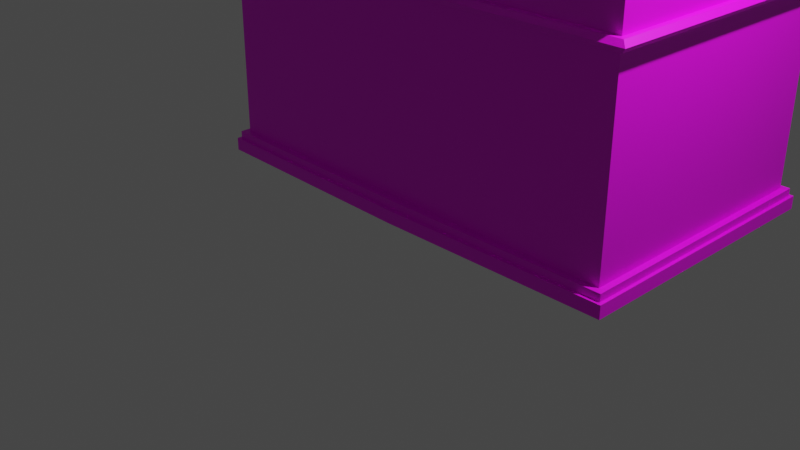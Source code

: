 # Source: closet.blend  (saved by Blender 2.80.75; exported with 4.5.12 LTS)
import bpy
from mathutils import Matrix  # noqa: F401  (used for matrix-valued properties, if any)

bpy.ops.wm.read_factory_settings(use_empty=True)
scene = bpy.context.scene
scene.name = 'Scene'

# ---- collections
col_collection = bpy.data.collections.new('Collection'); scene.collection.children.link(col_collection)

# ---- images (referenced by path relative to the original .blend; pixels are not part of the script)
import os
ASSET_DIR = os.environ.get("B2B_ASSET_DIR", "")  # directory of the original .blend (textures are referenced by path, not embedded)
HERE = os.path.dirname(os.path.abspath(__file__))  # packed textures are extracted next to this script under _unpacked/

def load_image(name, relpath, width, height, colorspace="sRGB"):
    """Load a texture the original file referenced (path relative to the .blend, or extracted next to this script)."""
    p = next((c for c in (os.path.join(HERE, relpath), os.path.join(ASSET_DIR, relpath)) if relpath and os.path.exists(c)), "")
    if p:
        img = bpy.data.images.load(p, check_existing=True)
        img.name = name
    else:  # same state as the original file: an image datablock whose file is absent (Cycles renders it pink)
        img = bpy.data.images.new(name, width, height)
        img.source = "FILE"
        img.filepath = "//" + (relpath or name)
    img.colorspace_settings.name = colorspace
    return img
img_mesa_de_trabajo_1__39__png = load_image('Mesa de trabajo 1 (39).png', 'Mesa de trabajo 1 (39).png', 1024, 1024, 'sRGB')

# ---- materials (node trees are filled in below, after node groups)
mat_material_001 = bpy.data.materials.new('Material.001')
mat_material_001.use_transparent_shadow = False

# ---- material node trees
mat_material_001.use_nodes = True; mat_material_001.node_tree.nodes.clear()
_N = mat_material_001.node_tree.nodes; _L = mat_material_001.node_tree.links
n0 = _N.new('ShaderNodeOutputMaterial'); n0.name = 'Material Output'; n0.location = (300, 300)
n1 = _N.new('ShaderNodeBsdfPrincipled'); n1.name = 'Principled BSDF'; n1.location = (10, 300)
n1.distribution = 'GGX'
n1.subsurface_method = 'BURLEY'
n1.inputs[3].default_value = 1.45
n1.inputs[27].default_value = (0.0, 0.0, 0.0, 1.0)
n1.inputs[28].default_value = 1.0
n2 = _N.new('ShaderNodeTexImage'); n2.name = 'Image Texture'; n2.location = (-353, 140)
n2.image = img_mesa_de_trabajo_1__39__png
_L.new(n1.outputs[0], n0.inputs[0])
_L.new(n2.outputs[0], n1.inputs[0])
n0.is_active_output = True

# ---- world
world_world = bpy.data.worlds.new('World'); scene.world = world_world
world_world.use_nodes = True; world_world.node_tree.nodes.clear()
_N = world_world.node_tree.nodes; _L = world_world.node_tree.links
n0 = _N.new('ShaderNodeOutputWorld'); n0.name = 'World Output'; n0.location = (300, 300)
n1 = _N.new('ShaderNodeBackground'); n1.name = 'Background'; n1.location = (10, 300)
n1.inputs[0].default_value = (0.05088, 0.05088, 0.05088, 1.0)
_L.new(n1.outputs[0], n0.inputs[0])
n0.is_active_output = True
world_world.color = (0.05088, 0.05088, 0.05088)
world_world.use_sun_shadow = False
world_world.sun_shadow_jitter_overblur = 0.0

# ---- cameras
cam_camera = bpy.data.cameras.new('Camera')
cam_camera.clip_end = 100.0
cam_camera.ortho_scale = 7.314

# ---- lights
light_light = bpy.data.lights.new('Light', 'POINT')
light_light.transmission_factor = 0.0
light_light.energy = 1000.0
light_light.shadow_soft_size = 0.1
light_light.shadow_maximum_resolution = 0.006
light_light.use_absolute_resolution = True

# ---- meshes
me_plane = bpy.data.meshes.new('Plane')
me_plane.from_pydata([(0.0, 0.0, -4.371e-08), (2.5, 0.0, -4.371e-08), (0.0, 7.0, -2.623e-07), (2.5, 7.0, -2.623e-07), (0.0, 9.0, -3.497e-07), (2.5, 8.0, -3.06e-07), (0.0, 7.0, -3.0), (0.0, -1.192e-07, -3.0), (2.5, -1.192e-07, -3.0), (2.5, 7.0, -3.0), (2.5, 8.0, -3.0), (0.0, 9.0, -3.0), (0.0, 0.229, -5.086e-08), (2.5, 0.229, -5.086e-08), (0.0, 0.229, -3.0), (2.5, 0.229, -3.0), (0.0, 0.1449, -4.823e-08), (0.0, 0.1449, -3.0), (2.5, 0.1449, -4.823e-08), (2.5, 0.1449, -3.0), (0.0, 0.1449, 0.15), (0.0, 4.683e-09, 0.15), (2.606, 3.312e-09, 0.1061), (0.0, 0.1449, -3.15), (0.0, -1.192e-07, -3.15), (2.606, -1.192e-07, -3.106), (2.606, 0.1449, 0.1061), (2.606, 0.1449, -3.106), (2.571, 0.1449, 0.07071), (2.571, 0.229, 0.07071), (2.571, 0.1449, -3.071), (2.571, 0.229, -3.071), (0.0, 0.229, -3.1), (0.0, 0.229, 0.1), (0.0, 0.1449, 0.1), (0.0, 0.1449, -3.1), (2.5, 2.341, -1.184e-07), (2.5, 2.454, -1.184e-07), (2.5, 2.341, -3.0), (2.5, 2.454, -3.0), (0.0, 2.454, -1.184e-07), (0.0, 2.341, -1.184e-07), (0.0, 2.454, -3.0), (0.0, 2.341, -3.0), (2.557, 2.341, 0.05657), (2.557, 2.454, 0.05657), (2.557, 2.341, -3.057), (2.557, 2.454, -3.057), (0.0, 2.454, 0.08), (0.0, 2.341, 0.08), (0.0, 2.454, -3.08), (0.0, 2.341, -3.08), (-0.02446, 2.397, 0.03602), (-0.02446, 2.397, -3.036), (2.605, 2.397, 0.09394), (2.605, 2.397, -3.094), (-0.02446, 2.397, 0.1179), (-0.02446, 2.397, -3.118), (1.95, 0.0, -4.371e-08), (1.95, 7.0, -2.623e-07), (1.95, 7.999, -3.059e-07), (1.95, -1.192e-07, -3.0), (1.95, 7.0, -3.0), (1.95, 7.999, -3.0), (1.95, 0.229, -3.0), (1.95, 0.229, -5.086e-08), (1.95, 0.1449, -4.823e-08), (1.95, 0.1449, -3.0), (2.032, 3.614e-09, 0.1157), (2.032, -1.192e-07, -3.116), (2.032, 0.1449, 0.1157), (2.032, 0.1449, -3.116), (2.005, 0.229, -3.077), (2.005, 0.229, 0.07716), (2.005, 0.1449, 0.07716), (2.005, 0.1449, -3.077), (1.95, 2.341, -3.0), (1.95, 2.454, -3.0), (1.95, 2.341, -1.184e-07), (1.95, 2.454, -1.184e-07), (1.994, 2.341, -3.062), (1.994, 2.454, -3.062), (1.994, 2.341, 0.06173), (1.994, 2.454, 0.06173), (2.027, 2.397, 0.09923), (2.027, 2.397, -3.099), (1.462, 7.0, -2.623e-07), (0.9749, 7.0, -2.623e-07), (0.4874, 7.0, -2.623e-07), (1.462, 8.345, -3.21e-07), (0.9749, 8.696, -3.364e-07), (0.4874, 8.93, -3.466e-07), (1.462, 7.0, -3.0), (0.9749, 7.0, -3.0), (0.4874, 7.0, -3.0), (1.462, 8.345, -3.0), (0.9749, 8.696, -3.0), (0.4874, 8.93, -3.0), (1.462, 0.229, -3.0), (0.9749, 0.229, -3.0), (0.4874, 0.229, -3.0), (1.462, 0.1449, -3.0), (0.9749, 0.1449, -3.0), (0.4874, 0.1449, -3.0), (1.524, 0.1449, -3.124), (1.016, 0.1449, -3.133), (0.5081, 0.1449, -3.141), (1.504, 0.229, -3.083), (1.002, 0.229, -3.089), (0.5012, 0.229, -3.094), (1.504, 0.1449, -3.083), (1.002, 0.1449, -3.089), (0.5012, 0.1449, -3.094), (1.462, 2.341, -3.0), (0.9749, 2.341, -3.0), (0.4874, 2.341, -3.0), (1.462, 2.454, -3.0), (0.9749, 2.454, -3.0), (0.4874, 2.454, -3.0), (1.495, 2.341, -3.066), (0.9969, 2.341, -3.071), (0.4985, 2.341, -3.075), (1.495, 2.454, -3.066), (0.9969, 2.454, -3.071), (0.4985, 2.454, -3.075), (1.514, 2.397, -3.104), (1.001, 2.397, -3.109), (0.4883, 2.397, -3.113), (0.4874, 0.0, -4.371e-08), (0.9749, 0.0, -4.371e-08), (1.462, 0.0, -4.371e-08), (0.4874, -1.192e-07, -3.0), (0.9749, -1.192e-07, -3.0), (1.462, -1.192e-07, -3.0), (0.4874, 0.229, -5.086e-08), (0.9749, 0.229, -5.086e-08), (1.462, 0.229, -5.086e-08), (0.4874, 0.1449, -4.823e-08), (0.9749, 0.1449, -4.823e-08), (1.462, 0.1449, -4.823e-08), (0.5081, 4.416e-09, 0.1414), (1.016, 4.148e-09, 0.1329), (1.524, 3.881e-09, 0.1243), (0.5081, -1.192e-07, -3.141), (1.016, -1.192e-07, -3.133), (1.524, -1.192e-07, -3.124), (0.5081, 0.1449, 0.1414), (1.016, 0.1449, 0.1329), (1.524, 0.1449, 0.1243), (0.5012, 0.229, 0.09429), (1.002, 0.229, 0.08858), (1.504, 0.229, 0.08287), (0.5012, 0.1449, 0.09429), (1.002, 0.1449, 0.08858), (1.504, 0.1449, 0.08287), (0.4874, 2.341, -1.184e-07), (0.9749, 2.341, -1.184e-07), (1.462, 2.341, -1.184e-07), (0.4874, 2.454, -1.184e-07), (0.9749, 2.454, -1.184e-07), (1.462, 2.454, -1.184e-07), (0.4985, 2.341, 0.07543), (0.9969, 2.341, 0.07086), (1.495, 2.341, 0.06629), (0.4985, 2.454, 0.07543), (0.9969, 2.454, 0.07086), (1.495, 2.454, 0.06629), (0.4883, 2.397, 0.1133), (1.001, 2.397, 0.1086), (1.514, 2.397, 0.1039), (2.5, 7.735, -2.944e-07), (0.0, 8.471, -3.266e-07), (2.5, 7.735, -3.0), (0.0, 8.471, -3.0), (1.95, 7.735, -3.0), (1.95, 7.735, -2.944e-07), (0.4874, 8.419, -3.243e-07), (0.9749, 8.247, -3.168e-07), (1.462, 7.989, -3.055e-07), (0.4874, 8.419, -3.0), (0.9749, 8.247, -3.0), (1.462, 7.989, -3.0), (0.4874, 8.93, 0.4397), (-6.166e-15, 9.0, 0.4397), (2.811, 7.735, 0.3111), (2.811, 8.0, 0.3108), (0.4874, 8.93, -3.44), (0.0, 9.0, -3.44), (2.811, 7.735, -3.311), (2.811, 8.0, -3.311), (1.95, 7.999, 0.4397), (1.95, 7.999, -3.44), (1.95, 7.735, -3.44), (1.462, 8.345, 0.4397), (0.9749, 8.696, 0.4397), (1.462, 8.345, -3.44), (0.9749, 8.696, -3.44), (0.4874, 8.419, -3.44), (0.9749, 8.247, -3.44), (1.462, 7.989, -3.44), (-6.166e-15, 8.471, 0.4397), (0.0, 8.471, -3.44), (1.95, 7.735, 0.4397), (0.4874, 8.419, 0.4397), (0.9749, 8.247, 0.4397), (1.462, 7.989, 0.4397), (0.0, 8.802, -3.41e-07), (0.0, 8.802, -3.0), (2.811, 7.901, 0.3109), (2.811, 7.901, -3.311), (1.95, 7.9, -3.44), (0.4874, 8.738, -3.44), (0.9749, 8.528, -3.44), (1.462, 8.211, -3.44), (-6.166e-15, 8.802, 0.4397), (0.0, 8.802, -3.44), (1.95, 7.9, 0.4397), (0.4874, 8.738, 0.4397), (0.9749, 8.528, 0.4397), (1.462, 8.211, 0.4397), (0.4874, 8.93, 0.6489), (-6.166e-15, 9.0, 0.6489), (2.969, 7.901, 0.4475), (2.97, 8.0, 0.4471), (0.4874, 8.93, -3.649), (0.0, 9.0, -3.649), (2.969, 7.901, -3.448), (2.97, 8.0, -3.447), (1.963, 7.999, 0.6485), (1.963, 7.999, -3.648), (1.969, 7.9, -3.648), (1.462, 8.345, 0.6489), (0.9749, 8.696, 0.6489), (1.462, 8.345, -3.649), (0.9749, 8.696, -3.649), (0.4874, 8.738, -3.649), (0.9749, 8.528, -3.649), (1.462, 8.211, -3.649), (-6.166e-15, 8.802, 0.6489), (0.0, 8.802, -3.649), (1.969, 7.9, 0.648), (0.4874, 8.738, 0.6489), (0.9749, 8.528, 0.6489), (1.462, 8.211, 0.6489), (-0.02901, 8.901, -3.453e-07), (-0.02901, 8.901, -3.0), (-0.02901, 8.901, 0.4397), (-0.02901, 8.901, -3.44), (2.992, 7.95, 0.4657), (2.992, 7.95, -3.466), (1.969, 7.949, -3.677), (0.4874, 8.834, -3.678), (0.9749, 8.612, -3.678), (1.462, 8.278, -3.678), (5.653e-05, 8.901, 0.6694), (5.653e-05, 8.901, -3.669), (1.969, 7.949, 0.6771), (0.4874, 8.834, 0.6779), (0.9749, 8.612, 0.6779), (1.462, 8.278, 0.6779)], [], [(79, 37, 3, 59), (91, 182, 194, 90), (77, 62, 9, 39), (174, 192, 188, 172), (37, 39, 9, 3), (16, 17, 7, 0), (173, 201, 197, 179), (58, 61, 8, 1), (171, 173, 6, 2), (91, 97, 11, 4), (41, 43, 14, 12), (65, 73, 29, 13), (14, 32, 35, 17), (67, 75, 30, 19), (17, 23, 24, 7), (0, 21, 20, 16), (103, 106, 23, 17), (12, 14, 17, 16), (68, 22, 26, 70), (69, 71, 27, 25), (22, 25, 27, 26), (18, 26, 27, 19), (128, 140, 21, 0), (66, 70, 26, 18), (61, 69, 25, 8), (8, 25, 22, 1), (28, 30, 31, 29), (75, 72, 31, 30), (74, 28, 29, 73), (13, 29, 31, 15), (19, 30, 28, 18), (137, 152, 34, 16), (16, 34, 33, 12), (100, 109, 32, 14), (2, 6, 42, 40), (52, 53, 43, 41), (13, 15, 38, 36), (52, 56, 48, 40), (64, 76, 38, 15), (53, 57, 51, 43), (65, 13, 36, 78), (37, 45, 47, 39), (54, 55, 47, 45), (85, 81, 47, 55), (84, 54, 45, 83), (155, 161, 49, 41), (76, 80, 46, 38), (38, 46, 44, 36), (79, 83, 45, 37), (118, 124, 50, 42), (82, 44, 54, 84), (80, 85, 55, 46), (44, 46, 55, 54), (42, 50, 57, 53), (41, 49, 56, 52), (40, 42, 53, 52), (119, 125, 85, 80), (163, 82, 84, 169), (39, 47, 81, 77), (160, 166, 83, 79), (113, 119, 80, 76), (36, 44, 82, 78), (169, 84, 83, 166), (125, 122, 81, 85), (136, 65, 78, 157), (98, 113, 76, 64), (15, 31, 72, 64), (18, 28, 74, 66), (154, 74, 73, 151), (110, 107, 72, 75), (133, 145, 69, 61), (139, 148, 70, 66), (1, 22, 68, 58), (145, 104, 71, 69), (142, 68, 70, 148), (19, 27, 71, 67), (101, 110, 75, 67), (136, 151, 73, 65), (5, 10, 63, 60), (130, 133, 61, 58), (90, 194, 193, 89), (116, 92, 62, 77), (172, 188, 184, 170), (160, 79, 59, 86), (40, 158, 88, 2), (158, 159, 87, 88), (159, 160, 86, 87), (96, 196, 186, 97), (179, 197, 198, 180), (89, 193, 190, 60), (42, 6, 94, 118), (118, 94, 93, 117), (117, 93, 92, 116), (95, 195, 196, 96), (180, 198, 199, 181), (181, 199, 192, 174), (0, 7, 131, 128), (128, 131, 132, 129), (129, 132, 133, 130), (12, 33, 149, 134), (134, 149, 150, 135), (135, 150, 151, 136), (17, 35, 112, 103), (103, 112, 111, 102), (102, 111, 110, 101), (21, 140, 146, 20), (140, 141, 147, 146), (141, 142, 148, 147), (24, 23, 106, 143), (143, 106, 105, 144), (144, 105, 104, 145), (16, 20, 146, 137), (137, 146, 147, 138), (138, 147, 148, 139), (7, 24, 143, 131), (131, 143, 144, 132), (132, 144, 145, 133), (35, 32, 109, 112), (112, 109, 108, 111), (111, 108, 107, 110), (34, 152, 149, 33), (152, 153, 150, 149), (153, 154, 151, 150), (14, 43, 115, 100), (100, 115, 114, 99), (99, 114, 113, 98), (12, 134, 155, 41), (134, 135, 156, 155), (135, 136, 157, 156), (57, 50, 124, 127), (127, 124, 123, 126), (126, 123, 122, 125), (56, 167, 164, 48), (167, 168, 165, 164), (168, 169, 166, 165), (43, 51, 121, 115), (115, 121, 120, 114), (114, 120, 119, 113), (40, 48, 164, 158), (158, 164, 165, 159), (159, 165, 166, 160), (49, 161, 167, 56), (161, 162, 168, 167), (162, 163, 169, 168), (51, 57, 127, 121), (121, 127, 126, 120), (120, 126, 125, 119), (77, 81, 122, 116), (116, 122, 123, 117), (117, 123, 124, 118), (78, 82, 163, 157), (157, 163, 162, 156), (156, 162, 161, 155), (64, 72, 107, 98), (98, 107, 108, 99), (99, 108, 109, 100), (66, 74, 154, 139), (139, 154, 153, 138), (138, 153, 152, 137), (58, 68, 142, 130), (130, 142, 141, 129), (129, 141, 140, 128), (67, 71, 104, 101), (101, 104, 105, 102), (102, 105, 106, 103), (60, 63, 95, 89), (89, 95, 96, 90), (90, 96, 97, 91), (93, 180, 181, 92), (94, 179, 180, 93), (6, 173, 179, 94), (87, 86, 178, 177), (88, 87, 177, 176), (2, 88, 176, 171), (86, 59, 175, 178), (92, 181, 174, 62), (206, 207, 173, 171), (3, 9, 172, 170), (62, 174, 172, 9), (59, 3, 170, 175), (247, 255, 239, 215), (190, 228, 223, 185), (212, 236, 237, 213), (195, 233, 234, 196), (213, 237, 230, 210), (246, 254, 221, 183), (185, 223, 227, 189), (191, 229, 233, 195), (216, 240, 243, 219), (182, 220, 232, 194), (217, 241, 238, 214), (60, 190, 185, 5), (178, 205, 204, 177), (5, 185, 189, 10), (97, 186, 187, 11), (170, 184, 202, 175), (4, 183, 182, 91), (244, 246, 183, 4), (177, 204, 203, 176), (176, 203, 200, 171), (10, 189, 191, 63), (207, 215, 201, 173), (175, 202, 205, 178), (63, 191, 195, 95), (245, 247, 215, 207), (171, 200, 214, 206), (198, 212, 213, 199), (197, 211, 212, 198), (201, 215, 211, 197), (204, 205, 219, 218), (203, 204, 218, 217), (200, 203, 217, 214), (205, 202, 216, 219), (199, 213, 210, 192), (184, 188, 209, 208), (192, 210, 209, 188), (202, 184, 208, 216), (244, 245, 207, 206), (256, 248, 223, 228), (250, 229, 227, 249), (248, 249, 227, 223), (253, 233, 229, 250), (259, 256, 228, 231), (254, 257, 220, 221), (257, 258, 232, 220), (258, 259, 231, 232), (255, 225, 224, 251), (251, 224, 234, 252), (252, 234, 233, 253), (209, 226, 222, 208), (196, 234, 224, 186), (211, 235, 236, 212), (189, 227, 229, 191), (210, 230, 226, 209), (215, 239, 235, 211), (208, 222, 240, 216), (183, 221, 220, 182), (219, 243, 242, 218), (193, 231, 228, 190), (218, 242, 241, 217), (194, 232, 231, 193), (186, 224, 225, 187), (236, 252, 253, 237), (235, 251, 252, 236), (239, 255, 251, 235), (242, 243, 259, 258), (241, 242, 258, 257), (238, 241, 257, 254), (243, 240, 256, 259), (237, 253, 250, 230), (222, 226, 249, 248), (230, 250, 249, 226), (240, 222, 248, 256), (4, 11, 245, 244), (11, 187, 247, 245), (206, 214, 246, 244), (214, 238, 254, 246), (187, 225, 255, 247)])
_uv = me_plane.uv_layers.new(name='UVMap')
_uv.uv.foreach_set('vector', [0.8021, 0.328, 0.8462, 0.328, 0.8462, 0.692, 0.8021, 0.692, 0.1835, 0.6591, 0.1835, 0.7112, 0.2475, 0.7112, 0.2475, 0.6591, 0.8021, 0.328, 0.8021, 0.692, 0.8462, 0.692, 0.8462, 0.328, 0.8021, 0.7508, 0.8021, 0.7508, 0.8711, 0.7508, 0.8462, 0.7508, 0.8462, 0.328, 0.8462, 0.328, 0.8462, 0.692, 0.8462, 0.692, 0.646, 0.1431, 0.646, 0.1431, 0.646, 0.1315, 0.646, 0.1315, 0.646, 0.8097, 0.646, 0.8097, 0.685, 0.8056, 0.685, 0.8056, 0.8021, 0.1315, 0.8021, 0.1315, 0.8462, 0.1315, 0.8462, 0.1315, 0.646, 0.8097, 0.646, 0.8097, 0.646, 0.692, 0.646, 0.692, 0.1835, 0.6591, 0.1835, 0.3037, 0.1252, 0.3037, 0.1251, 0.6591, 0.646, 0.3189, 0.646, 0.3189, 0.646, 0.1499, 0.646, 0.1499, 0.8021, 0.1499, 0.8065, 0.1499, 0.8518, 0.1499, 0.8462, 0.1499, 0.646, 0.1499, 0.646, 0.1499, 0.646, 0.1431, 0.646, 0.1431, 0.8021, 0.1431, 0.8065, 0.1431, 0.8518, 0.1431, 0.8462, 0.1431, 0.646, 0.1431, 0.646, 0.1431, 0.646, 0.1315, 0.646, 0.1315, 0.646, 0.1315, 0.646, 0.1315, 0.646, 0.1431, 0.646, 0.1431, 0.685, 0.1431, 0.6867, 0.1431, 0.646, 0.1431, 0.646, 0.1431, 0.646, 0.1499, 0.646, 0.1499, 0.646, 0.1431, 0.646, 0.1431, 0.8087, 0.1315, 0.8547, 0.1315, 0.8547, 0.1431, 0.8087, 0.1431, 0.8087, 0.1315, 0.8087, 0.1431, 0.8547, 0.1431, 0.8547, 0.1315, 0.8547, 0.1315, 0.8547, 0.1315, 0.8547, 0.1431, 0.8547, 0.1431, 0.8462, 0.1431, 0.8547, 0.1431, 0.8547, 0.1431, 0.8462, 0.1431, 0.685, 0.1315, 0.6867, 0.1315, 0.646, 0.1315, 0.646, 0.1315, 0.8021, 0.1431, 0.8087, 0.1431, 0.8547, 0.1431, 0.8462, 0.1431, 0.8021, 0.1315, 0.8087, 0.1315, 0.8547, 0.1315, 0.8462, 0.1315, 0.8462, 0.1315, 0.8547, 0.1315, 0.8547, 0.1315, 0.8462, 0.1315, 0.8518, 0.1431, 0.8518, 0.1431, 0.8518, 0.1499, 0.8518, 0.1499, 0.8065, 0.1431, 0.8065, 0.1499, 0.8518, 0.1499, 0.8518, 0.1431, 0.8065, 0.1431, 0.8518, 0.1431, 0.8518, 0.1499, 0.8065, 0.1499, 0.8462, 0.1499, 0.8518, 0.1499, 0.8518, 0.1499, 0.8462, 0.1499, 0.8462, 0.1431, 0.8518, 0.1431, 0.8518, 0.1431, 0.8462, 0.1431, 0.685, 0.1431, 0.6861, 0.1431, 0.646, 0.1431, 0.646, 0.1431, 0.646, 0.1431, 0.646, 0.1431, 0.646, 0.1499, 0.646, 0.1499, 0.685, 0.1499, 0.6861, 0.1499, 0.646, 0.1499, 0.646, 0.1499, 0.646, 0.692, 0.646, 0.692, 0.646, 0.328, 0.646, 0.328, 0.6441, 0.3235, 0.6441, 0.3235, 0.646, 0.3189, 0.646, 0.3189, 0.8462, 0.1499, 0.8462, 0.1499, 0.8462, 0.3189, 0.8462, 0.3189, 0.6441, 0.3235, 0.6441, 0.3235, 0.646, 0.328, 0.646, 0.328, 0.8021, 0.1499, 0.8021, 0.3189, 0.8462, 0.3189, 0.8462, 0.1499, 0.6441, 0.3235, 0.6441, 0.3235, 0.646, 0.3189, 0.646, 0.3189, 0.8021, 0.1499, 0.8462, 0.1499, 0.8462, 0.3189, 0.8021, 0.3189, 0.8462, 0.328, 0.8507, 0.328, 0.8507, 0.328, 0.8462, 0.328, 0.8546, 0.3235, 0.8546, 0.3235, 0.8507, 0.328, 0.8507, 0.328, 0.8083, 0.3235, 0.8056, 0.328, 0.8507, 0.328, 0.8546, 0.3235, 0.8083, 0.3235, 0.8546, 0.3235, 0.8507, 0.328, 0.8056, 0.328, 0.685, 0.3189, 0.6859, 0.3189, 0.646, 0.3189, 0.646, 0.3189, 0.8021, 0.3189, 0.8056, 0.3189, 0.8507, 0.3189, 0.8462, 0.3189, 0.8462, 0.3189, 0.8507, 0.3189, 0.8507, 0.3189, 0.8462, 0.3189, 0.8021, 0.328, 0.8056, 0.328, 0.8507, 0.328, 0.8462, 0.328, 0.685, 0.328, 0.6859, 0.328, 0.646, 0.328, 0.646, 0.328, 0.8056, 0.3189, 0.8507, 0.3189, 0.8546, 0.3235, 0.8083, 0.3235, 0.8056, 0.3189, 0.8083, 0.3235, 0.8546, 0.3235, 0.8507, 0.3189, 0.8507, 0.3189, 0.8507, 0.3189, 0.8546, 0.3235, 0.8546, 0.3235, 0.646, 0.328, 0.646, 0.328, 0.6441, 0.3235, 0.6441, 0.3235, 0.646, 0.3189, 0.646, 0.3189, 0.6441, 0.3235, 0.6441, 0.3235, 0.646, 0.328, 0.646, 0.328, 0.6441, 0.3235, 0.6441, 0.3235, 0.7657, 0.3189, 0.7672, 0.3235, 0.8083, 0.3235, 0.8056, 0.3189, 0.7657, 0.3189, 0.8056, 0.3189, 0.8083, 0.3235, 0.7672, 0.3235, 0.8462, 0.328, 0.8507, 0.328, 0.8056, 0.328, 0.8021, 0.328, 0.7631, 0.328, 0.7657, 0.328, 0.8056, 0.328, 0.8021, 0.328, 0.7631, 0.3189, 0.7657, 0.3189, 0.8056, 0.3189, 0.8021, 0.3189, 0.8462, 0.3189, 0.8507, 0.3189, 0.8056, 0.3189, 0.8021, 0.3189, 0.7672, 0.3235, 0.8083, 0.3235, 0.8056, 0.328, 0.7657, 0.328, 0.7672, 0.3235, 0.7657, 0.328, 0.8056, 0.328, 0.8083, 0.3235, 0.7631, 0.1499, 0.8021, 0.1499, 0.8021, 0.3189, 0.7631, 0.3189, 0.7631, 0.1499, 0.7631, 0.3189, 0.8021, 0.3189, 0.8021, 0.1499, 0.8462, 0.1499, 0.8518, 0.1499, 0.8065, 0.1499, 0.8021, 0.1499, 0.8462, 0.1431, 0.8518, 0.1431, 0.8065, 0.1431, 0.8021, 0.1431, 0.7664, 0.1431, 0.8065, 0.1431, 0.8065, 0.1499, 0.7664, 0.1499, 0.7664, 0.1431, 0.7664, 0.1499, 0.8065, 0.1499, 0.8065, 0.1431, 0.7631, 0.1315, 0.7681, 0.1315, 0.8087, 0.1315, 0.8021, 0.1315, 0.7631, 0.1431, 0.7681, 0.1431, 0.8087, 0.1431, 0.8021, 0.1431, 0.8462, 0.1315, 0.8547, 0.1315, 0.8087, 0.1315, 0.8021, 0.1315, 0.7681, 0.1315, 0.7681, 0.1431, 0.8087, 0.1431, 0.8087, 0.1315, 0.7681, 0.1315, 0.8087, 0.1315, 0.8087, 0.1431, 0.7681, 0.1431, 0.8462, 0.1431, 0.8547, 0.1431, 0.8087, 0.1431, 0.8021, 0.1431, 0.7631, 0.1431, 0.7664, 0.1431, 0.8065, 0.1431, 0.8021, 0.1431, 0.7631, 0.1499, 0.7664, 0.1499, 0.8065, 0.1499, 0.8021, 0.1499, 0.4545, 0.6589, 0.4545, 0.3039, 0.3894, 0.3039, 0.3894, 0.6589, 0.7631, 0.1315, 0.7631, 0.1315, 0.8021, 0.1315, 0.8021, 0.1315, 0.2475, 0.6591, 0.2475, 0.7112, 0.3187, 0.7111, 0.3187, 0.659, 0.7631, 0.328, 0.7631, 0.692, 0.8021, 0.692, 0.8021, 0.328, 0.8462, 0.7508, 0.8711, 0.7508, 0.8711, 0.7508, 0.8462, 0.7508, 0.7631, 0.328, 0.8021, 0.328, 0.8021, 0.692, 0.7631, 0.692, 0.646, 0.328, 0.685, 0.328, 0.685, 0.692, 0.646, 0.692, 0.685, 0.328, 0.7241, 0.328, 0.7241, 0.692, 0.685, 0.692, 0.7241, 0.328, 0.7631, 0.328, 0.7631, 0.692, 0.7241, 0.692, 0.2475, 0.3038, 0.2476, 0.2517, 0.1835, 0.2516, 0.1835, 0.3037, 0.685, 0.8056, 0.685, 0.8056, 0.7241, 0.7918, 0.7241, 0.7918, 0.3187, 0.659, 0.3187, 0.7111, 0.3894, 0.7109, 0.3894, 0.6589, 0.646, 0.328, 0.646, 0.692, 0.685, 0.692, 0.685, 0.328, 0.685, 0.328, 0.685, 0.692, 0.7241, 0.692, 0.7241, 0.328, 0.7241, 0.328, 0.7241, 0.692, 0.7631, 0.692, 0.7631, 0.328, 0.3187, 0.3038, 0.3188, 0.2518, 0.2476, 0.2517, 0.2475, 0.3038, 0.7241, 0.7918, 0.7241, 0.7918, 0.7631, 0.7711, 0.7631, 0.7711, 0.7631, 0.7711, 0.7631, 0.7711, 0.8021, 0.7508, 0.8021, 0.7508, 0.646, 0.1315, 0.646, 0.1315, 0.685, 0.1315, 0.685, 0.1315, 0.685, 0.1315, 0.685, 0.1315, 0.7241, 0.1315, 0.7241, 0.1315, 0.7241, 0.1315, 0.7241, 0.1315, 0.7631, 0.1315, 0.7631, 0.1315, 0.646, 0.1499, 0.646, 0.1499, 0.6861, 0.1499, 0.685, 0.1499, 0.685, 0.1499, 0.6861, 0.1499, 0.7263, 0.1499, 0.7241, 0.1499, 0.7241, 0.1499, 0.7263, 0.1499, 0.7664, 0.1499, 0.7631, 0.1499, 0.646, 0.1431, 0.646, 0.1431, 0.6861, 0.1431, 0.685, 0.1431, 0.685, 0.1431, 0.6861, 0.1431, 0.7263, 0.1431, 0.7241, 0.1431, 0.7241, 0.1431, 0.7263, 0.1431, 0.7664, 0.1431, 0.7631, 0.1431, 0.646, 0.1315, 0.6867, 0.1315, 0.6867, 0.1431, 0.646, 0.1431, 0.6867, 0.1315, 0.7274, 0.1315, 0.7274, 0.1431, 0.6867, 0.1431, 0.7274, 0.1315, 0.7681, 0.1315, 0.7681, 0.1431, 0.7274, 0.1431, 0.646, 0.1315, 0.646, 0.1431, 0.6867, 0.1431, 0.6867, 0.1315, 0.6867, 0.1315, 0.6867, 0.1431, 0.7274, 0.1431, 0.7274, 0.1315, 0.7274, 0.1315, 0.7274, 0.1431, 0.7681, 0.1431, 0.7681, 0.1315, 0.646, 0.1431, 0.646, 0.1431, 0.6867, 0.1431, 0.685, 0.1431, 0.685, 0.1431, 0.6867, 0.1431, 0.7274, 0.1431, 0.7241, 0.1431, 0.7241, 0.1431, 0.7274, 0.1431, 0.7681, 0.1431, 0.7631, 0.1431, 0.646, 0.1315, 0.646, 0.1315, 0.6867, 0.1315, 0.685, 0.1315, 0.685, 0.1315, 0.6867, 0.1315, 0.7274, 0.1315, 0.7241, 0.1315, 0.7241, 0.1315, 0.7274, 0.1315, 0.7681, 0.1315, 0.7631, 0.1315, 0.646, 0.1431, 0.646, 0.1499, 0.6861, 0.1499, 0.6861, 0.1431, 0.6861, 0.1431, 0.6861, 0.1499, 0.7263, 0.1499, 0.7263, 0.1431, 0.7263, 0.1431, 0.7263, 0.1499, 0.7664, 0.1499, 0.7664, 0.1431, 0.646, 0.1431, 0.6861, 0.1431, 0.6861, 0.1499, 0.646, 0.1499, 0.6861, 0.1431, 0.7263, 0.1431, 0.7263, 0.1499, 0.6861, 0.1499, 0.7263, 0.1431, 0.7664, 0.1431, 0.7664, 0.1499, 0.7263, 0.1499, 0.646, 0.1499, 0.646, 0.3189, 0.685, 0.3189, 0.685, 0.1499, 0.685, 0.1499, 0.685, 0.3189, 0.7241, 0.3189, 0.7241, 0.1499, 0.7241, 0.1499, 0.7241, 0.3189, 0.7631, 0.3189, 0.7631, 0.1499, 0.646, 0.1499, 0.685, 0.1499, 0.685, 0.3189, 0.646, 0.3189, 0.685, 0.1499, 0.7241, 0.1499, 0.7241, 0.3189, 0.685, 0.3189, 0.7241, 0.1499, 0.7631, 0.1499, 0.7631, 0.3189, 0.7241, 0.3189, 0.6441, 0.3235, 0.646, 0.328, 0.6859, 0.328, 0.6851, 0.3235, 0.6851, 0.3235, 0.6859, 0.328, 0.7258, 0.328, 0.7262, 0.3235, 0.7262, 0.3235, 0.7258, 0.328, 0.7657, 0.328, 0.7672, 0.3235, 0.6441, 0.3235, 0.6851, 0.3235, 0.6859, 0.328, 0.646, 0.328, 0.6851, 0.3235, 0.7262, 0.3235, 0.7258, 0.328, 0.6859, 0.328, 0.7262, 0.3235, 0.7672, 0.3235, 0.7657, 0.328, 0.7258, 0.328, 0.646, 0.3189, 0.646, 0.3189, 0.6859, 0.3189, 0.685, 0.3189, 0.685, 0.3189, 0.6859, 0.3189, 0.7258, 0.3189, 0.7241, 0.3189, 0.7241, 0.3189, 0.7258, 0.3189, 0.7657, 0.3189, 0.7631, 0.3189, 0.646, 0.328, 0.646, 0.328, 0.6859, 0.328, 0.685, 0.328, 0.685, 0.328, 0.6859, 0.328, 0.7258, 0.328, 0.7241, 0.328, 0.7241, 0.328, 0.7258, 0.328, 0.7657, 0.328, 0.7631, 0.328, 0.646, 0.3189, 0.6859, 0.3189, 0.6851, 0.3235, 0.6441, 0.3235, 0.6859, 0.3189, 0.7258, 0.3189, 0.7262, 0.3235, 0.6851, 0.3235, 0.7258, 0.3189, 0.7657, 0.3189, 0.7672, 0.3235, 0.7262, 0.3235, 0.646, 0.3189, 0.6441, 0.3235, 0.6851, 0.3235, 0.6859, 0.3189, 0.6859, 0.3189, 0.6851, 0.3235, 0.7262, 0.3235, 0.7258, 0.3189, 0.7258, 0.3189, 0.7262, 0.3235, 0.7672, 0.3235, 0.7657, 0.3189, 0.8021, 0.328, 0.8056, 0.328, 0.7657, 0.328, 0.7631, 0.328, 0.7631, 0.328, 0.7657, 0.328, 0.7258, 0.328, 0.7241, 0.328, 0.7241, 0.328, 0.7258, 0.328, 0.6859, 0.328, 0.685, 0.328, 0.8021, 0.3189, 0.8056, 0.3189, 0.7657, 0.3189, 0.7631, 0.3189, 0.7631, 0.3189, 0.7657, 0.3189, 0.7258, 0.3189, 0.7241, 0.3189, 0.7241, 0.3189, 0.7258, 0.3189, 0.6859, 0.3189, 0.685, 0.3189, 0.8021, 0.1499, 0.8065, 0.1499, 0.7664, 0.1499, 0.7631, 0.1499, 0.7631, 0.1499, 0.7664, 0.1499, 0.7263, 0.1499, 0.7241, 0.1499, 0.7241, 0.1499, 0.7263, 0.1499, 0.6861, 0.1499, 0.685, 0.1499, 0.8021, 0.1431, 0.8065, 0.1431, 0.7664, 0.1431, 0.7631, 0.1431, 0.7631, 0.1431, 0.7664, 0.1431, 0.7263, 0.1431, 0.7241, 0.1431, 0.7241, 0.1431, 0.7263, 0.1431, 0.6861, 0.1431, 0.685, 0.1431, 0.8021, 0.1315, 0.8087, 0.1315, 0.7681, 0.1315, 0.7631, 0.1315, 0.7631, 0.1315, 0.7681, 0.1315, 0.7274, 0.1315, 0.7241, 0.1315, 0.7241, 0.1315, 0.7274, 0.1315, 0.6867, 0.1315, 0.685, 0.1315, 0.8021, 0.1431, 0.8087, 0.1431, 0.7681, 0.1431, 0.7631, 0.1431, 0.7631, 0.1431, 0.7681, 0.1431, 0.7274, 0.1431, 0.7241, 0.1431, 0.7241, 0.1431, 0.7274, 0.1431, 0.6867, 0.1431, 0.685, 0.1431, 0.3894, 0.6589, 0.3894, 0.3039, 0.3187, 0.3038, 0.3187, 0.659, 0.3187, 0.659, 0.3187, 0.3038, 0.2475, 0.3038, 0.2475, 0.6591, 0.2475, 0.6591, 0.2475, 0.3038, 0.1835, 0.3037, 0.1835, 0.6591, 0.7241, 0.692, 0.7241, 0.7918, 0.7631, 0.7711, 0.7631, 0.692, 0.685, 0.692, 0.685, 0.8056, 0.7241, 0.7918, 0.7241, 0.692, 0.646, 0.692, 0.646, 0.8097, 0.685, 0.8056, 0.685, 0.692, 0.7241, 0.692, 0.7631, 0.692, 0.7631, 0.7711, 0.7241, 0.7918, 0.685, 0.692, 0.7241, 0.692, 0.7241, 0.7918, 0.685, 0.8056, 0.646, 0.692, 0.685, 0.692, 0.685, 0.8056, 0.646, 0.8097, 0.7631, 0.692, 0.8021, 0.692, 0.8021, 0.7508, 0.7631, 0.7711, 0.7631, 0.692, 0.7631, 0.7711, 0.8021, 0.7508, 0.8021, 0.692, 0.646, 0.8362, 0.646, 0.8362, 0.646, 0.8097, 0.646, 0.8097, 0.8462, 0.692, 0.8462, 0.692, 0.8462, 0.7508, 0.8462, 0.7508, 0.8021, 0.692, 0.8021, 0.7508, 0.8462, 0.7508, 0.8462, 0.692, 0.8021, 0.692, 0.8462, 0.692, 0.8462, 0.7508, 0.8021, 0.7508, 0.6437, 0.8441, 0.646, 0.8441, 0.646, 0.8362, 0.646, 0.8362, 0.3894, 0.7109, 0.3908, 0.7356, 0.5101, 0.7119, 0.4913, 0.6958, 0.7241, 0.8143, 0.7241, 0.8143, 0.7631, 0.7889, 0.7631, 0.7889, 0.3188, 0.2518, 0.3188, 0.227, 0.2476, 0.2269, 0.2476, 0.2517, 0.7631, 0.7889, 0.7631, 0.7889, 0.8036, 0.764, 0.8021, 0.764, 0.6437, 0.8441, 0.646, 0.8441, 0.646, 0.8521, 0.646, 0.8521, 0.4913, 0.6958, 0.5101, 0.7119, 0.5101, 0.2509, 0.4913, 0.2671, 0.3894, 0.252, 0.3909, 0.2273, 0.3188, 0.227, 0.3188, 0.2518, 0.8021, 0.764, 0.8036, 0.764, 0.7631, 0.7889, 0.7631, 0.7889, 0.1835, 0.7112, 0.1835, 0.736, 0.2476, 0.7359, 0.2475, 0.7112, 0.685, 0.8311, 0.685, 0.8311, 0.646, 0.8362, 0.646, 0.8362, 0.3894, 0.6589, 0.3894, 0.7109, 0.4913, 0.6958, 0.4545, 0.6589, 0.7631, 0.7711, 0.7631, 0.7711, 0.7241, 0.7918, 0.7241, 0.7918, 0.4545, 0.6589, 0.4913, 0.6958, 0.4913, 0.2671, 0.4545, 0.3039, 0.1835, 0.3037, 0.1835, 0.2516, 0.1252, 0.2516, 0.1252, 0.3037, 0.8462, 0.7508, 0.8711, 0.7508, 0.8021, 0.7508, 0.8021, 0.7508, 0.1251, 0.6591, 0.1251, 0.7112, 0.1835, 0.7112, 0.1835, 0.6591, 0.6437, 0.8441, 0.6437, 0.8441, 0.646, 0.8521, 0.646, 0.8521, 0.7241, 0.7918, 0.7241, 0.7918, 0.685, 0.8056, 0.685, 0.8056, 0.685, 0.8056, 0.685, 0.8056, 0.646, 0.8097, 0.646, 0.8097, 0.4545, 0.3039, 0.4913, 0.2671, 0.3894, 0.252, 0.3894, 0.3039, 0.646, 0.8362, 0.646, 0.8362, 0.646, 0.8097, 0.646, 0.8097, 0.8021, 0.7508, 0.8021, 0.7508, 0.7631, 0.7711, 0.7631, 0.7711, 0.3894, 0.3039, 0.3894, 0.252, 0.3188, 0.2518, 0.3187, 0.3038, 0.6437, 0.8441, 0.6437, 0.8441, 0.646, 0.8362, 0.646, 0.8362, 0.646, 0.8097, 0.646, 0.8097, 0.646, 0.8362, 0.646, 0.8362, 0.7241, 0.7918, 0.7241, 0.8143, 0.7631, 0.7889, 0.7631, 0.7711, 0.685, 0.8056, 0.685, 0.8311, 0.7241, 0.8143, 0.7241, 0.7918, 0.646, 0.8097, 0.646, 0.8362, 0.685, 0.8311, 0.685, 0.8056, 0.7241, 0.7918, 0.7631, 0.7711, 0.7631, 0.7889, 0.7241, 0.8143, 0.685, 0.8056, 0.7241, 0.7918, 0.7241, 0.8143, 0.685, 0.8311, 0.646, 0.8097, 0.685, 0.8056, 0.685, 0.8311, 0.646, 0.8362, 0.7631, 0.7711, 0.8021, 0.7508, 0.8021, 0.764, 0.7631, 0.7889, 0.7631, 0.7711, 0.7631, 0.7889, 0.8021, 0.764, 0.8021, 0.7508, 0.8711, 0.7508, 0.8711, 0.7508, 0.8711, 0.7641, 0.8711, 0.7641, 0.8021, 0.7508, 0.8021, 0.764, 0.8711, 0.7641, 0.8711, 0.7508, 0.8021, 0.7508, 0.8711, 0.7508, 0.8711, 0.7641, 0.8021, 0.764, 0.6437, 0.8441, 0.6437, 0.8441, 0.646, 0.8362, 0.646, 0.8362, 0.8036, 0.768, 0.8856, 0.768, 0.8838, 0.772, 0.8032, 0.7719, 0.8036, 0.768, 0.8032, 0.7719, 0.8838, 0.772, 0.8856, 0.768, 0.8856, 0.768, 0.8856, 0.768, 0.8838, 0.772, 0.8838, 0.772, 0.7631, 0.7942, 0.7631, 0.7996, 0.8032, 0.7719, 0.8036, 0.768, 0.7631, 0.7942, 0.8036, 0.768, 0.8032, 0.7719, 0.7631, 0.7996, 0.646, 0.8441, 0.685, 0.8388, 0.685, 0.8465, 0.646, 0.8521, 0.685, 0.8388, 0.7241, 0.821, 0.7241, 0.8277, 0.685, 0.8465, 0.7241, 0.821, 0.7631, 0.7942, 0.7631, 0.7996, 0.7241, 0.8277, 0.646, 0.8441, 0.646, 0.8521, 0.685, 0.8465, 0.685, 0.8388, 0.685, 0.8388, 0.685, 0.8465, 0.7241, 0.8277, 0.7241, 0.821, 0.7241, 0.821, 0.7241, 0.8277, 0.7631, 0.7996, 0.7631, 0.7942, 0.8711, 0.7641, 0.8837, 0.7641, 0.8837, 0.7641, 0.8711, 0.7641, 0.2476, 0.2517, 0.2476, 0.2269, 0.1835, 0.2268, 0.1835, 0.2516, 0.685, 0.8311, 0.685, 0.8311, 0.7241, 0.8143, 0.7241, 0.8143, 0.4913, 0.2671, 0.5101, 0.2509, 0.3909, 0.2273, 0.3894, 0.252, 0.8021, 0.764, 0.8036, 0.764, 0.8837, 0.7641, 0.8711, 0.7641, 0.646, 0.8362, 0.646, 0.8362, 0.685, 0.8311, 0.685, 0.8311, 0.8711, 0.7641, 0.8837, 0.7641, 0.8036, 0.764, 0.8021, 0.764, 0.1251, 0.7112, 0.1251, 0.736, 0.1835, 0.736, 0.1835, 0.7112, 0.7631, 0.7889, 0.7631, 0.7889, 0.7241, 0.8143, 0.7241, 0.8143, 0.3187, 0.7111, 0.3188, 0.7359, 0.3908, 0.7356, 0.3894, 0.7109, 0.7241, 0.8143, 0.7241, 0.8143, 0.685, 0.8311, 0.685, 0.8311, 0.2475, 0.7112, 0.2476, 0.7359, 0.3188, 0.7359, 0.3187, 0.7111, 0.1835, 0.2516, 0.1835, 0.2268, 0.1252, 0.2268, 0.1252, 0.2516, 0.7241, 0.8143, 0.7241, 0.821, 0.7631, 0.7942, 0.7631, 0.7889, 0.685, 0.8311, 0.685, 0.8388, 0.7241, 0.821, 0.7241, 0.8143, 0.646, 0.8362, 0.646, 0.8441, 0.685, 0.8388, 0.685, 0.8311, 0.7241, 0.8143, 0.7631, 0.7889, 0.7631, 0.7942, 0.7241, 0.821, 0.685, 0.8311, 0.7241, 0.8143, 0.7241, 0.821, 0.685, 0.8388, 0.646, 0.8362, 0.685, 0.8311, 0.685, 0.8388, 0.646, 0.8441, 0.7631, 0.7889, 0.8036, 0.764, 0.8036, 0.768, 0.7631, 0.7942, 0.7631, 0.7889, 0.7631, 0.7942, 0.8036, 0.768, 0.8036, 0.764, 0.8837, 0.7641, 0.8837, 0.7641, 0.8856, 0.768, 0.8856, 0.768, 0.8036, 0.764, 0.8036, 0.768, 0.8856, 0.768, 0.8837, 0.7641, 0.8036, 0.764, 0.8837, 0.7641, 0.8856, 0.768, 0.8036, 0.768, 0.646, 0.8521, 0.646, 0.8521, 0.6437, 0.8441, 0.6437, 0.8441, 0.646, 0.8521, 0.646, 0.8521, 0.6437, 0.8441, 0.6437, 0.8441, 0.646, 0.8362, 0.646, 0.8362, 0.6437, 0.8441, 0.6437, 0.8441, 0.646, 0.8362, 0.646, 0.8362, 0.646, 0.8441, 0.6437, 0.8441, 0.646, 0.8521, 0.646, 0.8521, 0.646, 0.8441, 0.6437, 0.8441])
me_plane.materials.append(mat_material_001)
me_plane.use_remesh_preserve_volume = False
me_plane.use_remesh_preserve_attributes = False
me_plane.use_mirror_vertex_groups = False
me_plane.update()

# ---- objects
ob_light = bpy.data.objects.new('Light', light_light)
ob_camera = bpy.data.objects.new('Camera', cam_camera)
ob_plane = bpy.data.objects.new('Plane', me_plane)

# ---- transforms, parenting, visibility, modifiers, constraints
ob_light.location = (4.076, 1.005, 5.904)
ob_light.rotation_euler = (0.6503, 0.05522, 1.866)
ob_light.lock_rotations_4d = False
ob_light.empty_display_type = 'ARROWS'
ob_light.color = (0.0, 0.0, 0.0, 0.0)
ob_light.lineart.crease_threshold = 0.0
ob_camera.location = (7.359, -6.926, 4.958)
ob_camera.rotation_euler = (1.109, 0.0, 0.8149)
ob_camera.lock_rotations_4d = False
ob_camera.empty_display_type = 'ARROWS'
ob_camera.color = (0.0, 0.0, 0.0, 0.0)
ob_camera.display_type = 'WIRE'
ob_camera.lineart.crease_threshold = 0.0
ob_plane.location = (0.0, 0.0, 0.0)
ob_plane.rotation_euler = (1.571, -0.0, 0.0)
ob_plane.lineart.crease_threshold = 0.0
_m = ob_plane.modifiers.new('Mirror', 'MIRROR')

# ---- collection membership
col_collection.objects.link(ob_light)
col_collection.objects.link(ob_camera)
col_collection.objects.link(ob_plane)

# ---- scene / render settings (as saved in the file)
scene.camera = ob_camera
scene.frame_start = 1; scene.frame_end = 250; scene.frame_set(1)
scene.render.engine = 'BLENDER_EEVEE_NEXT'
scene.cycles.use_denoising = False
scene.cycles.samples = 128
scene.cycles.sampling_pattern = 'TABULATED_SOBOL'
scene.cycles.use_adaptive_sampling = False
scene.cycles.use_light_tree = False
scene.view_settings.view_transform = 'Filmic'
bpy.context.view_layer.update()
